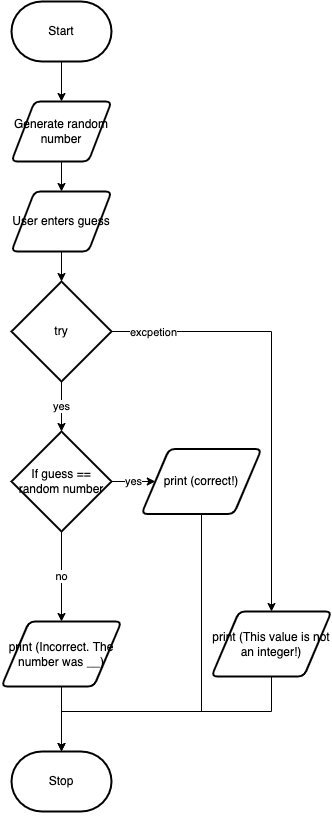

The diagram above was exported from draw.io. Its source (the exported page's mxGraphModel, read from the mxfile embedded in the PNG):
<mxGraphModel dx="496" dy="174" grid="1" gridSize="10" guides="1" tooltips="1" connect="1" arrows="1" fold="1" page="1" pageScale="1" pageWidth="850" pageHeight="1100" math="0" shadow="0">
  <root>
    <mxCell id="0" />
    <mxCell id="1" parent="0" />
    <mxCell id="31" style="edgeStyle=none;html=1;exitX=0.5;exitY=1;exitDx=0;exitDy=0;exitPerimeter=0;entryX=0.5;entryY=0;entryDx=0;entryDy=0;" edge="1" parent="1" source="3" target="29">
      <mxGeometry relative="1" as="geometry" />
    </mxCell>
    <mxCell id="3" value="Start" style="strokeWidth=2;html=1;shape=mxgraph.flowchart.terminator;whiteSpace=wrap;" parent="1" vertex="1">
      <mxGeometry x="360" y="520" width="100" height="60" as="geometry" />
    </mxCell>
    <mxCell id="4" style="edgeStyle=none;html=1;exitX=0.5;exitY=1;exitDx=0;exitDy=0;entryX=0.5;entryY=0;entryDx=0;entryDy=0;entryPerimeter=0;" parent="1" source="5" target="8" edge="1">
      <mxGeometry relative="1" as="geometry" />
    </mxCell>
    <mxCell id="5" value="User enters guess" style="shape=parallelogram;html=1;strokeWidth=2;perimeter=parallelogramPerimeter;whiteSpace=wrap;rounded=1;arcSize=12;size=0.23;" parent="1" vertex="1">
      <mxGeometry x="360" y="710" width="100" height="60" as="geometry" />
    </mxCell>
    <mxCell id="21" value="yes" style="edgeStyle=none;html=1;exitX=0.5;exitY=1;exitDx=0;exitDy=0;exitPerimeter=0;entryX=0.5;entryY=0;entryDx=0;entryDy=0;entryPerimeter=0;" parent="1" source="8" target="16" edge="1">
      <mxGeometry relative="1" as="geometry" />
    </mxCell>
    <mxCell id="23" style="edgeStyle=orthogonalEdgeStyle;html=1;exitX=1;exitY=0.5;exitDx=0;exitDy=0;exitPerimeter=0;entryX=0.5;entryY=0;entryDx=0;entryDy=0;rounded=0;" parent="1" source="8" target="22" edge="1">
      <mxGeometry relative="1" as="geometry">
        <Array as="points">
          <mxPoint x="620" y="850" />
        </Array>
      </mxGeometry>
    </mxCell>
    <mxCell id="32" value="excpetion" style="edgeLabel;html=1;align=center;verticalAlign=middle;resizable=0;points=[];" vertex="1" connectable="0" parent="23">
      <mxGeometry x="-0.8146" y="-4" relative="1" as="geometry">
        <mxPoint y="-4" as="offset" />
      </mxGeometry>
    </mxCell>
    <mxCell id="8" value="try" style="strokeWidth=2;html=1;shape=mxgraph.flowchart.decision;whiteSpace=wrap;" parent="1" vertex="1">
      <mxGeometry x="360" y="800" width="100" height="100" as="geometry" />
    </mxCell>
    <mxCell id="36" style="edgeStyle=orthogonalEdgeStyle;rounded=0;html=1;exitX=0.5;exitY=1;exitDx=0;exitDy=0;entryX=0.5;entryY=0;entryDx=0;entryDy=0;entryPerimeter=0;" edge="1" parent="1" source="10" target="13">
      <mxGeometry relative="1" as="geometry">
        <Array as="points">
          <mxPoint x="550" y="1230" />
          <mxPoint x="410" y="1230" />
        </Array>
      </mxGeometry>
    </mxCell>
    <mxCell id="10" value="print (correct!)" style="shape=parallelogram;html=1;strokeWidth=2;perimeter=parallelogramPerimeter;whiteSpace=wrap;rounded=1;arcSize=12;size=0.23;" parent="1" vertex="1">
      <mxGeometry x="490" y="967.5" width="120" height="65" as="geometry" />
    </mxCell>
    <mxCell id="18" value="yes" style="edgeStyle=none;html=1;exitX=1;exitY=0.5;exitDx=0;exitDy=0;exitPerimeter=0;entryX=0;entryY=0.5;entryDx=0;entryDy=0;" parent="1" source="16" target="10" edge="1">
      <mxGeometry relative="1" as="geometry" />
    </mxCell>
    <mxCell id="20" value="no" style="edgeStyle=none;html=1;exitX=0.5;exitY=1;exitDx=0;exitDy=0;exitPerimeter=0;entryX=0.5;entryY=0;entryDx=0;entryDy=0;" parent="1" source="16" target="19" edge="1">
      <mxGeometry relative="1" as="geometry" />
    </mxCell>
    <mxCell id="16" value="If guess == random number" style="strokeWidth=2;html=1;shape=mxgraph.flowchart.decision;whiteSpace=wrap;" parent="1" vertex="1">
      <mxGeometry x="360" y="950" width="100" height="100" as="geometry" />
    </mxCell>
    <mxCell id="24" style="edgeStyle=orthogonalEdgeStyle;rounded=0;html=1;exitX=0.5;exitY=1;exitDx=0;exitDy=0;entryX=0.5;entryY=0;entryDx=0;entryDy=0;entryPerimeter=0;" parent="1" source="19" target="13" edge="1">
      <mxGeometry relative="1" as="geometry" />
    </mxCell>
    <mxCell id="19" value="print (Incorrect. The number was __)" style="shape=parallelogram;html=1;strokeWidth=2;perimeter=parallelogramPerimeter;whiteSpace=wrap;rounded=1;arcSize=12;size=0.23;" parent="1" vertex="1">
      <mxGeometry x="350" y="1140" width="120" height="65" as="geometry" />
    </mxCell>
    <mxCell id="27" style="edgeStyle=orthogonalEdgeStyle;rounded=0;html=1;exitX=0.5;exitY=1;exitDx=0;exitDy=0;startArrow=none;" parent="1" source="13" edge="1">
      <mxGeometry relative="1" as="geometry">
        <mxPoint x="410" y="1320" as="targetPoint" />
      </mxGeometry>
    </mxCell>
    <mxCell id="22" value="print (This value is not an integer!)" style="shape=parallelogram;html=1;strokeWidth=2;perimeter=parallelogramPerimeter;whiteSpace=wrap;rounded=1;arcSize=12;size=0.23;" parent="1" vertex="1">
      <mxGeometry x="560" y="1130" width="120" height="65" as="geometry" />
    </mxCell>
    <mxCell id="13" value="Stop" style="strokeWidth=2;html=1;shape=mxgraph.flowchart.terminator;whiteSpace=wrap;" parent="1" vertex="1">
      <mxGeometry x="360" y="1270" width="100" height="60" as="geometry" />
    </mxCell>
    <mxCell id="28" value="" style="edgeStyle=orthogonalEdgeStyle;rounded=0;html=1;exitX=0.5;exitY=1;exitDx=0;exitDy=0;endArrow=none;" parent="1" source="22" target="13" edge="1">
      <mxGeometry relative="1" as="geometry">
        <mxPoint x="410" y="1320" as="targetPoint" />
        <mxPoint x="620" y="1195" as="sourcePoint" />
        <Array as="points">
          <mxPoint x="620" y="1230" />
          <mxPoint x="410" y="1230" />
        </Array>
      </mxGeometry>
    </mxCell>
    <mxCell id="30" style="edgeStyle=none;html=1;exitX=0.5;exitY=1;exitDx=0;exitDy=0;entryX=0.5;entryY=0;entryDx=0;entryDy=0;" edge="1" parent="1" source="29" target="5">
      <mxGeometry relative="1" as="geometry" />
    </mxCell>
    <mxCell id="29" value="Generate random number" style="shape=parallelogram;html=1;strokeWidth=2;perimeter=parallelogramPerimeter;whiteSpace=wrap;rounded=1;arcSize=12;size=0.23;" vertex="1" parent="1">
      <mxGeometry x="360" y="620" width="100" height="60" as="geometry" />
    </mxCell>
  </root>
</mxGraphModel>